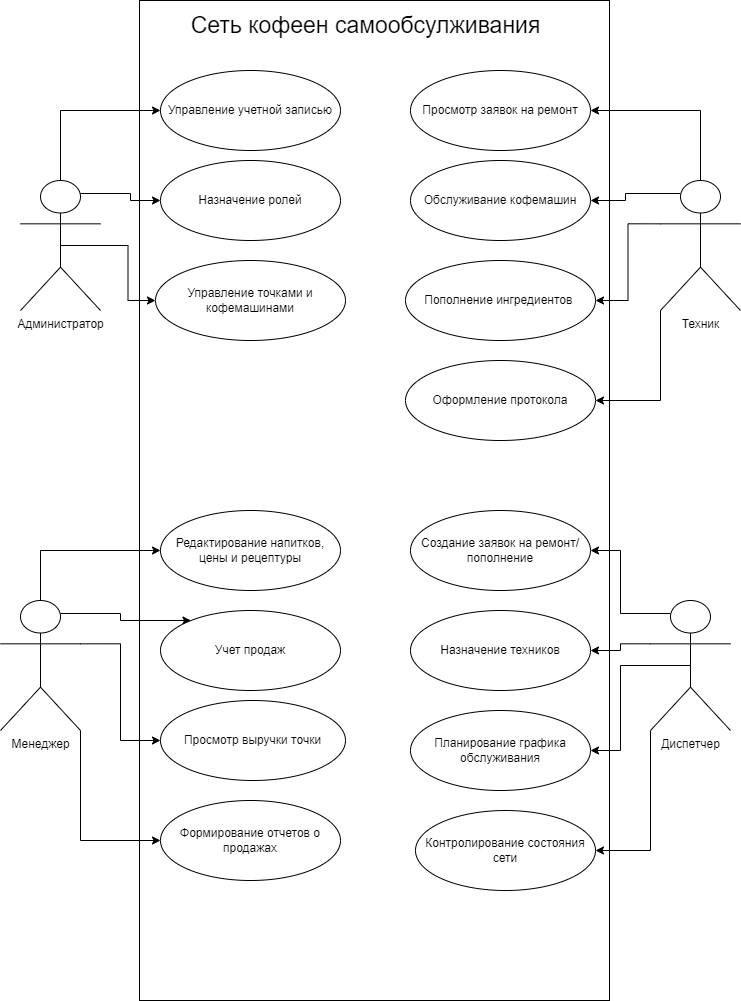

The diagram above was exported from draw.io. Its source (the exported page's mxGraphModel, read from the mxfile embedded in the PNG):
<mxGraphModel dx="1418" dy="1997" grid="1" gridSize="10" guides="1" tooltips="1" connect="1" arrows="1" fold="1" page="1" pageScale="1" pageWidth="827" pageHeight="1169" math="0" shadow="0">
  <root>
    <mxCell id="0" />
    <mxCell id="1" parent="0" />
    <mxCell id="qMDoF9dgejs8wTQCtnX4-10" value="" style="rounded=0;whiteSpace=wrap;html=1;" parent="1" vertex="1">
      <mxGeometry x="179" y="-1150" width="470" height="1000" as="geometry" />
    </mxCell>
    <mxCell id="qMDoF9dgejs8wTQCtnX4-29" style="edgeStyle=orthogonalEdgeStyle;rounded=0;orthogonalLoop=1;jettySize=auto;html=1;exitX=0.5;exitY=0;exitDx=0;exitDy=0;exitPerimeter=0;entryX=0;entryY=0.5;entryDx=0;entryDy=0;" parent="1" source="qMDoF9dgejs8wTQCtnX4-1" target="qMDoF9dgejs8wTQCtnX4-24" edge="1">
      <mxGeometry relative="1" as="geometry" />
    </mxCell>
    <mxCell id="qMDoF9dgejs8wTQCtnX4-30" style="edgeStyle=orthogonalEdgeStyle;rounded=0;orthogonalLoop=1;jettySize=auto;html=1;exitX=0.75;exitY=0.1;exitDx=0;exitDy=0;exitPerimeter=0;" parent="1" source="qMDoF9dgejs8wTQCtnX4-1" target="qMDoF9dgejs8wTQCtnX4-25" edge="1">
      <mxGeometry relative="1" as="geometry">
        <Array as="points">
          <mxPoint x="160" y="-537" />
          <mxPoint x="160" y="-530" />
        </Array>
      </mxGeometry>
    </mxCell>
    <mxCell id="qMDoF9dgejs8wTQCtnX4-31" style="edgeStyle=orthogonalEdgeStyle;rounded=0;orthogonalLoop=1;jettySize=auto;html=1;exitX=1;exitY=0.3333333333333333;exitDx=0;exitDy=0;exitPerimeter=0;" parent="1" source="qMDoF9dgejs8wTQCtnX4-1" target="qMDoF9dgejs8wTQCtnX4-27" edge="1">
      <mxGeometry relative="1" as="geometry" />
    </mxCell>
    <mxCell id="qMDoF9dgejs8wTQCtnX4-32" style="edgeStyle=orthogonalEdgeStyle;rounded=0;orthogonalLoop=1;jettySize=auto;html=1;exitX=1;exitY=1;exitDx=0;exitDy=0;exitPerimeter=0;entryX=0;entryY=0.5;entryDx=0;entryDy=0;" parent="1" source="qMDoF9dgejs8wTQCtnX4-1" target="qMDoF9dgejs8wTQCtnX4-28" edge="1">
      <mxGeometry relative="1" as="geometry" />
    </mxCell>
    <mxCell id="qMDoF9dgejs8wTQCtnX4-1" value="Менеджер" style="shape=umlActor;verticalLabelPosition=bottom;verticalAlign=top;html=1;outlineConnect=0;" parent="1" vertex="1">
      <mxGeometry x="40" y="-550" width="80" height="130" as="geometry" />
    </mxCell>
    <mxCell id="qMDoF9dgejs8wTQCtnX4-3" value="Администратор" style="shape=umlActor;verticalLabelPosition=bottom;verticalAlign=top;html=1;outlineConnect=0;" parent="1" vertex="1">
      <mxGeometry x="60" y="-970" width="80" height="130" as="geometry" />
    </mxCell>
    <mxCell id="qMDoF9dgejs8wTQCtnX4-46" style="edgeStyle=orthogonalEdgeStyle;rounded=0;orthogonalLoop=1;jettySize=auto;html=1;exitX=0.25;exitY=0.1;exitDx=0;exitDy=0;exitPerimeter=0;entryX=1;entryY=0.5;entryDx=0;entryDy=0;" parent="1" source="qMDoF9dgejs8wTQCtnX4-6" target="qMDoF9dgejs8wTQCtnX4-42" edge="1">
      <mxGeometry relative="1" as="geometry" />
    </mxCell>
    <mxCell id="qMDoF9dgejs8wTQCtnX4-47" style="edgeStyle=orthogonalEdgeStyle;rounded=0;orthogonalLoop=1;jettySize=auto;html=1;exitX=0;exitY=0.3333333333333333;exitDx=0;exitDy=0;exitPerimeter=0;entryX=1;entryY=0.5;entryDx=0;entryDy=0;" parent="1" source="qMDoF9dgejs8wTQCtnX4-6" target="qMDoF9dgejs8wTQCtnX4-43" edge="1">
      <mxGeometry relative="1" as="geometry" />
    </mxCell>
    <mxCell id="qMDoF9dgejs8wTQCtnX4-48" style="edgeStyle=orthogonalEdgeStyle;rounded=0;orthogonalLoop=1;jettySize=auto;html=1;exitX=0.5;exitY=0.5;exitDx=0;exitDy=0;exitPerimeter=0;" parent="1" source="qMDoF9dgejs8wTQCtnX4-6" target="qMDoF9dgejs8wTQCtnX4-44" edge="1">
      <mxGeometry relative="1" as="geometry" />
    </mxCell>
    <mxCell id="qMDoF9dgejs8wTQCtnX4-49" style="edgeStyle=orthogonalEdgeStyle;rounded=0;orthogonalLoop=1;jettySize=auto;html=1;exitX=0;exitY=1;exitDx=0;exitDy=0;exitPerimeter=0;entryX=1;entryY=0.5;entryDx=0;entryDy=0;" parent="1" source="qMDoF9dgejs8wTQCtnX4-6" target="qMDoF9dgejs8wTQCtnX4-45" edge="1">
      <mxGeometry relative="1" as="geometry" />
    </mxCell>
    <mxCell id="qMDoF9dgejs8wTQCtnX4-6" value="Диспетчер" style="shape=umlActor;verticalLabelPosition=bottom;verticalAlign=top;html=1;outlineConnect=0;" parent="1" vertex="1">
      <mxGeometry x="690" y="-550" width="80" height="130" as="geometry" />
    </mxCell>
    <mxCell id="qMDoF9dgejs8wTQCtnX4-37" style="edgeStyle=orthogonalEdgeStyle;rounded=0;orthogonalLoop=1;jettySize=auto;html=1;exitX=0.5;exitY=0;exitDx=0;exitDy=0;exitPerimeter=0;entryX=1;entryY=0.5;entryDx=0;entryDy=0;" parent="1" source="qMDoF9dgejs8wTQCtnX4-7" target="qMDoF9dgejs8wTQCtnX4-33" edge="1">
      <mxGeometry relative="1" as="geometry" />
    </mxCell>
    <mxCell id="qMDoF9dgejs8wTQCtnX4-38" style="edgeStyle=orthogonalEdgeStyle;rounded=0;orthogonalLoop=1;jettySize=auto;html=1;exitX=0.25;exitY=0.1;exitDx=0;exitDy=0;exitPerimeter=0;" parent="1" source="qMDoF9dgejs8wTQCtnX4-7" target="qMDoF9dgejs8wTQCtnX4-34" edge="1">
      <mxGeometry relative="1" as="geometry" />
    </mxCell>
    <mxCell id="qMDoF9dgejs8wTQCtnX4-39" style="edgeStyle=orthogonalEdgeStyle;rounded=0;orthogonalLoop=1;jettySize=auto;html=1;exitX=0;exitY=0.3333333333333333;exitDx=0;exitDy=0;exitPerimeter=0;entryX=1;entryY=0.5;entryDx=0;entryDy=0;" parent="1" source="qMDoF9dgejs8wTQCtnX4-7" target="qMDoF9dgejs8wTQCtnX4-35" edge="1">
      <mxGeometry relative="1" as="geometry" />
    </mxCell>
    <mxCell id="qMDoF9dgejs8wTQCtnX4-40" style="edgeStyle=orthogonalEdgeStyle;rounded=0;orthogonalLoop=1;jettySize=auto;html=1;exitX=0;exitY=1;exitDx=0;exitDy=0;exitPerimeter=0;entryX=1;entryY=0.5;entryDx=0;entryDy=0;" parent="1" source="qMDoF9dgejs8wTQCtnX4-7" target="qMDoF9dgejs8wTQCtnX4-36" edge="1">
      <mxGeometry relative="1" as="geometry" />
    </mxCell>
    <mxCell id="qMDoF9dgejs8wTQCtnX4-7" value="Техник" style="shape=umlActor;verticalLabelPosition=bottom;verticalAlign=top;html=1;outlineConnect=0;" parent="1" vertex="1">
      <mxGeometry x="700" y="-970" width="80" height="130" as="geometry" />
    </mxCell>
    <mxCell id="qMDoF9dgejs8wTQCtnX4-11" value="&lt;font style=&quot;font-size: 23px;&quot;&gt;Сеть кофеен самообсулживания&lt;/font&gt;" style="text;html=1;align=center;verticalAlign=middle;resizable=0;points=[];autosize=1;strokeColor=none;fillColor=none;" parent="1" vertex="1">
      <mxGeometry x="220" y="-1145" width="370" height="40" as="geometry" />
    </mxCell>
    <mxCell id="qMDoF9dgejs8wTQCtnX4-12" value="Управление учетной записью" style="ellipse;whiteSpace=wrap;html=1;" parent="1" vertex="1">
      <mxGeometry x="200" y="-1080" width="180" height="80" as="geometry" />
    </mxCell>
    <mxCell id="qMDoF9dgejs8wTQCtnX4-13" value="Назначение ролей" style="ellipse;whiteSpace=wrap;html=1;" parent="1" vertex="1">
      <mxGeometry x="200" y="-990" width="180" height="80" as="geometry" />
    </mxCell>
    <mxCell id="qMDoF9dgejs8wTQCtnX4-14" value="Управление точками и кофемашинами" style="ellipse;whiteSpace=wrap;html=1;" parent="1" vertex="1">
      <mxGeometry x="195" y="-890" width="190" height="80" as="geometry" />
    </mxCell>
    <mxCell id="qMDoF9dgejs8wTQCtnX4-17" style="edgeStyle=orthogonalEdgeStyle;rounded=0;orthogonalLoop=1;jettySize=auto;html=1;exitX=0.5;exitY=0;exitDx=0;exitDy=0;exitPerimeter=0;entryX=0;entryY=0.5;entryDx=0;entryDy=0;" parent="1" source="qMDoF9dgejs8wTQCtnX4-3" target="qMDoF9dgejs8wTQCtnX4-12" edge="1">
      <mxGeometry relative="1" as="geometry">
        <mxPoint x="120" y="-1030" as="targetPoint" />
      </mxGeometry>
    </mxCell>
    <mxCell id="qMDoF9dgejs8wTQCtnX4-21" style="edgeStyle=orthogonalEdgeStyle;rounded=0;orthogonalLoop=1;jettySize=auto;html=1;exitX=0.75;exitY=0.1;exitDx=0;exitDy=0;exitPerimeter=0;" parent="1" source="qMDoF9dgejs8wTQCtnX4-3" target="qMDoF9dgejs8wTQCtnX4-13" edge="1">
      <mxGeometry relative="1" as="geometry" />
    </mxCell>
    <mxCell id="qMDoF9dgejs8wTQCtnX4-22" style="edgeStyle=orthogonalEdgeStyle;rounded=0;orthogonalLoop=1;jettySize=auto;html=1;exitX=0.5;exitY=0.5;exitDx=0;exitDy=0;exitPerimeter=0;" parent="1" source="qMDoF9dgejs8wTQCtnX4-3" target="qMDoF9dgejs8wTQCtnX4-14" edge="1">
      <mxGeometry relative="1" as="geometry" />
    </mxCell>
    <mxCell id="qMDoF9dgejs8wTQCtnX4-24" value="Редактирование напитков, цены и рецептуры" style="ellipse;whiteSpace=wrap;html=1;" parent="1" vertex="1">
      <mxGeometry x="200" y="-640" width="180" height="80" as="geometry" />
    </mxCell>
    <mxCell id="qMDoF9dgejs8wTQCtnX4-25" value="Учет продаж" style="ellipse;whiteSpace=wrap;html=1;" parent="1" vertex="1">
      <mxGeometry x="200" y="-540" width="180" height="80" as="geometry" />
    </mxCell>
    <mxCell id="qMDoF9dgejs8wTQCtnX4-27" value="Просмотр выручки точки" style="ellipse;whiteSpace=wrap;html=1;" parent="1" vertex="1">
      <mxGeometry x="200" y="-450" width="185" height="80" as="geometry" />
    </mxCell>
    <mxCell id="qMDoF9dgejs8wTQCtnX4-28" value="Формирование отчетов о продажах" style="ellipse;whiteSpace=wrap;html=1;" parent="1" vertex="1">
      <mxGeometry x="200" y="-350" width="180" height="80" as="geometry" />
    </mxCell>
    <mxCell id="qMDoF9dgejs8wTQCtnX4-33" value="Просмотр заявок на ремонт" style="ellipse;whiteSpace=wrap;html=1;" parent="1" vertex="1">
      <mxGeometry x="450" y="-1080" width="180" height="80" as="geometry" />
    </mxCell>
    <mxCell id="qMDoF9dgejs8wTQCtnX4-34" value="Обслуживание кофемашин" style="ellipse;whiteSpace=wrap;html=1;" parent="1" vertex="1">
      <mxGeometry x="450" y="-990" width="180" height="80" as="geometry" />
    </mxCell>
    <mxCell id="qMDoF9dgejs8wTQCtnX4-35" value="Пополнение ингредиентов&amp;nbsp;" style="ellipse;whiteSpace=wrap;html=1;" parent="1" vertex="1">
      <mxGeometry x="445" y="-890" width="190" height="80" as="geometry" />
    </mxCell>
    <mxCell id="qMDoF9dgejs8wTQCtnX4-36" value="Оформление протокола" style="ellipse;whiteSpace=wrap;html=1;" parent="1" vertex="1">
      <mxGeometry x="445" y="-790" width="190" height="80" as="geometry" />
    </mxCell>
    <mxCell id="qMDoF9dgejs8wTQCtnX4-42" value="Создание заявок на ремонт/ пополнение" style="ellipse;whiteSpace=wrap;html=1;" parent="1" vertex="1">
      <mxGeometry x="450" y="-640" width="180" height="80" as="geometry" />
    </mxCell>
    <mxCell id="qMDoF9dgejs8wTQCtnX4-43" value="Назначение техников" style="ellipse;whiteSpace=wrap;html=1;" parent="1" vertex="1">
      <mxGeometry x="450" y="-540" width="180" height="80" as="geometry" />
    </mxCell>
    <mxCell id="qMDoF9dgejs8wTQCtnX4-44" value="Планирование графика обслуживания" style="ellipse;whiteSpace=wrap;html=1;" parent="1" vertex="1">
      <mxGeometry x="450" y="-440" width="180" height="80" as="geometry" />
    </mxCell>
    <mxCell id="qMDoF9dgejs8wTQCtnX4-45" value="Контролирование состояния сети" style="ellipse;whiteSpace=wrap;html=1;" parent="1" vertex="1">
      <mxGeometry x="455" y="-340" width="180" height="80" as="geometry" />
    </mxCell>
  </root>
</mxGraphModel>